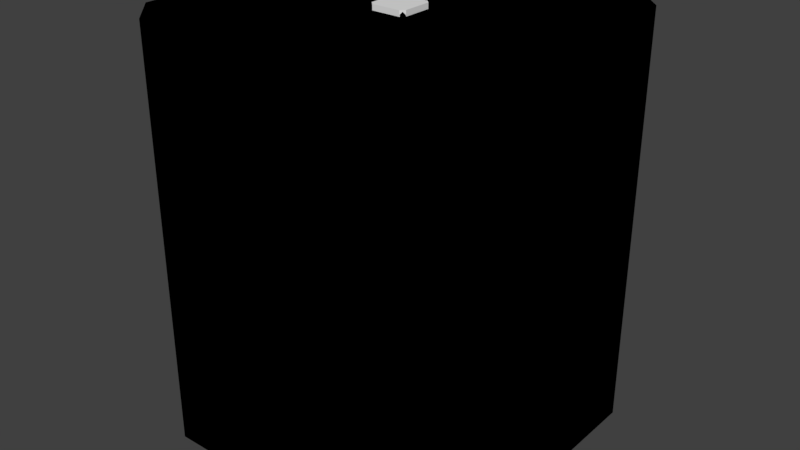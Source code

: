# Source: DIYKit2.blend  (saved by Blender 2.79.0; exported with 4.5.12 LTS)
import bpy
from mathutils import Matrix  # noqa: F401  (used for matrix-valued properties, if any)

bpy.ops.wm.read_factory_settings(use_empty=True)
scene = bpy.context.scene
scene.name = 'Scene'

# ---- collections
col_collection_1 = bpy.data.collections.new('Collection 1'); scene.collection.children.link(col_collection_1)

# ---- materials (node trees are filled in below, after node groups)
mat_diykit = bpy.data.materials.new('DIYKit')
mat_diykit.alpha_threshold = 0.0
mat_diykit.use_transparent_shadow = False
mat_diykit.roughness = 0.5

# ---- material node trees
mat_diykit.use_nodes = True; mat_diykit.node_tree.nodes.clear()
_N = mat_diykit.node_tree.nodes; _L = mat_diykit.node_tree.links
n0 = _N.new('NodeUndefined'); n0.name = 'DIYKit.Output'; n0.location = (630, 730)
n0.label = 'Output'
n0.inputs[1].default_value = 1.0
n1 = _N.new('NodeUndefined'); n1.name = 'DIYKit.mainMaterial'; n1.location = (70, 680)
n1.label = 'mainMaterial'
n1.inputs[1].default_value = (1.0, 1.0, 1.0, 1.0)
n1.inputs[2].default_value = 0.8
n2 = _N.new('NodeUndefined'); n2.name = 'DIYKit.geometry'; n2.location = (-590, 260)
n2.label = 'geometry'
n3 = _N.new('NodeUndefined'); n3.name = 'DIYKit.mainTex'; n3.location = (-380, 480)
n3.label = 'mainTex'
n4 = _N.new('NodeUndefined'); n4.name = 'DIYKit.bumpMap'; n4.location = (-380, 480)
n4.label = 'bumpMap'
n4.inputs[0].default_value = (0.8, 0.8, 0.8, 1.0)
n4.inputs[1].default_value = (1.0, 1.0, 1.0, 1.0)
n4.inputs[2].default_value = 0.8
n4.inputs[3].default_value = (0.0, 0.0, 0.0)
_L.new(n2.outputs[4], n3.inputs[0])
_L.new(n3.outputs[1], n1.inputs[0])
_L.new(n1.outputs[0], n0.inputs[0])
_L.new(n4.outputs[2], n1.inputs[3])

# ---- world
world_world = bpy.data.worlds.new('World'); scene.world = world_world
world_world.color = (0.05088, 0.05088, 0.05088)
world_world.use_sun_shadow = False
world_world.sun_shadow_jitter_overblur = 0.0
world_world.cycles.sampling_method = 'MANUAL'

# ---- meshes
me_diykit = bpy.data.meshes.new('DIYKit')
me_diykit.from_pydata([(0.7586, -0.7586, -1.22), (0.748, -0.7692, -1.235), (-0.7692, 0.748, -1.235), (-0.7586, 0.7586, -1.22), (-0.7586, 0.7586, -1.25), (0.7586, -0.7586, -1.25), (-0.748, 0.7692, -1.235), (0.7692, -0.748, -1.235), (-0.7586, 0.7586, -1.22), (0.7586, -0.7586, -1.22), (-0.7586, -0.7586, -1.22), (-0.7692, -0.748, -1.235), (0.748, 0.7692, -1.235), (0.7586, 0.7586, -1.22), (0.7586, 0.7586, -1.25), (-0.7586, -0.7586, -1.25), (0.7692, 0.748, -1.235), (-0.748, -0.7692, -1.235), (0.7586, 0.7586, -1.22), (-0.7586, -0.7586, -1.22), (0.7586, 0.7586, 1.22), (0.748, 0.7692, 1.235), (-0.7692, -0.748, 1.235), (-0.7586, -0.7586, 1.22), (-0.7586, -0.7586, 1.25), (0.7586, 0.7586, 1.25), (-0.748, -0.7692, 1.235), (0.7692, 0.748, 1.235), (-0.7586, -0.7586, 1.22), (0.7586, 0.7586, 1.22), (-0.7586, 0.7586, 1.22), (-0.7692, 0.748, 1.235), (0.748, -0.7692, 1.235), (0.7586, -0.7586, 1.22), (0.7586, -0.7586, 1.25), (-0.7586, 0.7586, 1.25), (0.7692, -0.748, 1.235), (-0.748, 0.7692, 1.235), (0.7586, -0.7586, 1.22), (-0.7586, 0.7586, 1.22), (0.7172, -0.8, 1.25), (-0.7172, -0.8, 1.25), (-0.7172, -0.8, 1.125), (0.7172, -0.8, 1.125), (0.8, 1.0, -1.25), (1.0, 0.8, -1.25), (1.0, 0.8, 1.25), (0.8, 1.0, 1.25), (-0.8, 1.0, 1.25), (-1.0, 0.8, 1.25), (-1.0, 0.8, -1.25), (-0.8, 1.0, -1.25), (-0.8, -1.0, -1.25), (-1.0, -0.8, -1.25), (-1.0, -0.8, 1.25), (-0.8, -1.0, 1.25), (0.8, -1.0, 1.25), (1.0, -0.8, 1.25), (1.0, -0.8, -1.25), (0.8, -1.0, -1.25), (0.8, 0.7172, -1.25), (1.0, 0.8, -1.25), (0.8, 1.0, -1.25), (0.7172, 0.8, -1.25), (-0.8, 1.0, -1.25), (-0.7172, 0.8, -1.25), (-1.0, 0.8, -1.25), (-0.8, 0.7172, -1.25), (-1.0, -0.8, -1.25), (-0.8, -0.7172, -1.25), (-0.8, -1.0, -1.25), (-0.7172, -0.8, -1.25), (0.8, -1.0, -1.25), (0.7172, -0.8, -1.25), (1.0, -0.8, -1.25), (0.8, -0.7172, -1.25), (0.7172, 0.8, 1.25), (0.8, 1.0, 1.25), (1.0, 0.8, 1.25), (0.8, 0.7172, 1.25), (-0.7172, 0.8, 1.25), (-0.8, 1.0, 1.25), (-0.8, 0.7172, 1.25), (-1.0, 0.8, 1.25), (-0.8, -0.7172, 1.25), (-1.0, -0.8, 1.25), (-0.7172, -0.8, 1.25), (-0.8, -1.0, 1.25), (0.7172, -0.8, 1.25), (0.8, -1.0, 1.25), (0.8, -0.7172, 1.25), (1.0, -0.8, 1.25), (0.7, 1.0, -1.125), (0.8, 1.0, -1.25), (0.8, 1.0, 1.25), (0.7, 1.0, 1.125), (-0.7, 1.0, -1.125), (-0.8, 1.0, -1.25), (-0.7, 1.0, 1.125), (-0.8, 1.0, 1.25), (1.0, 0.7, 1.125), (1.0, 0.8, 1.25), (1.0, 0.8, -1.25), (1.0, 0.7, -1.125), (1.0, -0.8, -1.25), (1.0, -0.7, -1.125), (1.0, -0.8, 1.25), (1.0, -0.7, 1.125), (-1.0, 0.7, -1.125), (-1.0, 0.8, -1.25), (-1.0, 0.8, 1.25), (-1.0, 0.7, 1.125), (-1.0, -0.7, -1.125), (-1.0, -0.8, -1.25), (-1.0, -0.7, 1.125), (-1.0, -0.8, 1.25), (-0.7, -1.0, -1.125), (-0.8, -1.0, -1.25), (-0.8, -1.0, 1.25), (-0.7, -1.0, 1.125), (0.7, -1.0, -1.125), (0.8, -1.0, -1.25), (0.7, -1.0, 1.125), (0.8, -1.0, 1.25), (-0.7, 0.95, -1.125), (0.7, 0.95, -1.125), (0.7, 0.95, 1.125), (-0.7, 0.95, 1.125), (-0.7, 1.0, 1.125), (-0.7, 1.0, -1.125), (-0.7, 0.95, -1.125), (-0.7, 0.95, 1.125), (0.7, 1.0, 1.125), (-0.7, 1.0, 1.125), (-0.7, 0.95, 1.125), (0.7, 0.95, 1.125), (0.7, 1.0, -1.125), (0.7, 1.0, 1.125), (0.7, 0.95, 1.125), (0.7, 0.95, -1.125), (-0.7, 1.0, -1.125), (0.7, 1.0, -1.125), (0.7, 0.95, -1.125), (-0.7, 0.95, -1.125), (-0.95, 0.7, 1.125), (-0.95, -0.7, 1.125), (-0.95, -0.7, -1.125), (-0.95, 0.7, -1.125), (-1.0, 0.7, -1.125), (-1.0, 0.7, 1.125), (-0.95, 0.7, 1.125), (-0.95, 0.7, -1.125), (-1.0, -0.7, -1.125), (-1.0, 0.7, -1.125), (-0.95, 0.7, -1.125), (-0.95, -0.7, -1.125), (-1.0, -0.7, 1.125), (-1.0, -0.7, -1.125), (-0.95, -0.7, -1.125), (-0.95, -0.7, 1.125), (-1.0, 0.7, 1.125), (-1.0, -0.7, 1.125), (-0.95, -0.7, 1.125), (-0.95, 0.7, 1.125), (0.95, 0.7, -1.125), (0.95, -0.7, -1.125), (0.95, -0.7, 1.125), (0.95, 0.7, 1.125), (1.0, 0.7, 1.125), (1.0, 0.7, -1.125), (0.95, 0.7, -1.125), (0.95, 0.7, 1.125), (1.0, -0.7, 1.125), (1.0, 0.7, 1.125), (0.95, 0.7, 1.125), (0.95, -0.7, 1.125), (1.0, -0.7, -1.125), (1.0, -0.7, 1.125), (0.95, -0.7, 1.125), (0.95, -0.7, -1.125), (1.0, 0.7, -1.125), (1.0, -0.7, -1.125), (0.95, -0.7, -1.125), (0.95, 0.7, -1.125), (-0.8, -0.7172, -1.225), (-0.7172, -0.8, -1.225), (0.7172, -0.8, -1.225), (0.8, -0.7172, -1.225), (-0.8, 0.7172, -1.225), (0.8, 0.7172, -1.225), (-0.7172, 0.8, -1.225), (0.7172, 0.8, -1.225), (-0.7172, 0.8, -1.25), (-0.8, 0.7172, -1.25), (-0.8, 0.7172, -1.225), (-0.7172, 0.8, -1.225), (0.7172, 0.8, -1.25), (-0.7172, 0.8, -1.25), (-0.7172, 0.8, -1.225), (0.7172, 0.8, -1.225), (0.8, 0.7172, -1.25), (0.7172, 0.8, -1.25), (0.7172, 0.8, -1.225), (0.8, 0.7172, -1.225), (0.8, -0.7172, -1.25), (0.8, 0.7172, -1.25), (0.8, 0.7172, -1.225), (0.8, -0.7172, -1.225), (0.7172, -0.8, -1.25), (0.8, -0.7172, -1.25), (0.8, -0.7172, -1.225), (0.7172, -0.8, -1.225), (-0.7172, -0.8, -1.25), (0.7172, -0.8, -1.25), (0.7172, -0.8, -1.225), (-0.7172, -0.8, -1.225), (-0.8, -0.7172, -1.25), (-0.7172, -0.8, -1.25), (-0.7172, -0.8, -1.225), (-0.8, -0.7172, -1.225), (-0.8, 0.7172, -1.25), (-0.8, -0.7172, -1.25), (-0.8, -0.7172, -1.225), (-0.8, 0.7172, -1.225), (0.8, -0.7172, 1.225), (0.7172, -0.8, 1.225), (-0.7172, -0.8, 1.225), (-0.8, -0.7172, 1.225), (0.8, 0.7172, 1.225), (-0.8, 0.7172, 1.225), (0.7172, 0.8, 1.225), (-0.7172, 0.8, 1.225), (0.7172, 0.8, 1.25), (0.8, 0.7172, 1.25), (0.8, 0.7172, 1.225), (0.7172, 0.8, 1.225), (-0.7172, 0.8, 1.25), (0.7172, 0.8, 1.25), (0.7172, 0.8, 1.225), (-0.7172, 0.8, 1.225), (-0.8, 0.7172, 1.25), (-0.7172, 0.8, 1.25), (-0.7172, 0.8, 1.225), (-0.8, 0.7172, 1.225), (-0.8, -0.7172, 1.25), (-0.8, 0.7172, 1.25), (-0.8, 0.7172, 1.225), (-0.8, -0.7172, 1.225), (-0.7172, -0.8, 1.25), (-0.8, -0.7172, 1.25), (-0.8, -0.7172, 1.225), (-0.7172, -0.8, 1.225), (0.8, -0.7172, 1.25), (0.7172, -0.8, 1.25), (0.7172, -0.8, 1.225), (0.8, -0.7172, 1.225), (0.8, 0.7172, 1.25), (0.8, -0.7172, 1.25), (0.8, -0.7172, 1.225), (0.8, 0.7172, 1.225), (0.7, -0.95, -1.125), (-0.7, -0.95, -1.125), (-0.7, -0.95, 1.125), (0.7, -0.95, 1.125), (0.7, -1.0, 1.125), (0.7, -1.0, -1.125), (0.7, -0.95, -1.125), (0.7, -0.95, 1.125), (-0.7, -1.0, 1.125), (0.7, -1.0, 1.125), (0.7, -0.95, 1.125), (-0.7, -0.95, 1.125), (-0.7, -1.0, -1.125), (-0.7, -1.0, 1.125), (-0.7, -0.95, 1.125), (-0.7, -0.95, -1.125), (0.7, -1.0, -1.125), (-0.7, -1.0, -1.125), (-0.7, -0.95, -1.125), (0.7, -0.95, -1.125)], [], [(16, 17, 15, 14), (0, 3, 2, 1), (9, 7, 6, 8), (5, 1, 2, 4), (81, 83, 82, 80), (19, 17, 16, 18), (15, 11, 12, 14), (33, 32, 31, 30), (29, 27, 26, 28), (23, 22, 21, 20), (36, 37, 35, 34), (35, 31, 32, 34), (26, 27, 25, 24), (39, 37, 36, 38), (25, 21, 22, 24), (13, 12, 11, 10), (51, 50, 49, 48), (55, 54, 53, 52), (59, 58, 57, 56), (275, 274, 273, 272), (279, 278, 277, 276), (71, 70, 68, 69), (60, 61, 74, 75), (63, 62, 61, 60), (65, 64, 62, 63), (83, 85, 84, 82), (90, 91, 78, 79), (67, 66, 64, 65), (87, 89, 88, 86), (75, 74, 72, 73), (69, 68, 66, 67), (89, 91, 90, 88), (77, 81, 80, 76), (79, 78, 77, 76), (73, 72, 70, 71), (85, 87, 86, 84), (93, 97, 96, 92), (94, 93, 92), (95, 94, 92), (109, 113, 112, 108), (96, 97, 98), (97, 99, 98), (102, 101, 100), (103, 102, 100), (114, 115, 110, 111), (106, 104, 105), (107, 106, 105), (105, 104, 102, 103), (110, 109, 108), (111, 110, 108), (117, 121, 120, 116), (112, 113, 114), (113, 115, 114), (122, 123, 118, 119), (118, 117, 116), (119, 118, 116), (100, 101, 106, 107), (120, 121, 122), (121, 123, 122), (98, 99, 94, 95), (43, 42, 41, 40), (223, 222, 221, 220), (211, 210, 209, 208), (131, 130, 129, 128), (135, 134, 133, 132), (155, 154, 153, 152), (159, 158, 157, 156), (139, 138, 137, 136), (143, 142, 141, 140), (179, 178, 177, 176), (183, 182, 181, 180), (163, 162, 161, 160), (167, 166, 165, 164), (147, 146, 145, 144), (188, 189, 187, 184), (186, 185, 184), (184, 187, 186), (151, 150, 149, 148), (188, 190, 189), (190, 191, 189), (235, 234, 233, 232), (255, 254, 253, 252), (195, 194, 193, 192), (239, 238, 237, 236), (219, 218, 217, 216), (207, 206, 205, 204), (203, 202, 201, 200), (215, 214, 213, 212), (226, 225, 224), (224, 227, 226), (247, 246, 245, 244), (228, 230, 229), (230, 231, 229), (243, 242, 241, 240), (199, 198, 197, 196), (251, 250, 249, 248), (127, 126, 125, 124), (47, 46, 45, 44), (228, 229, 227, 224), (6, 7, 5, 4), (175, 174, 173, 172), (259, 258, 257, 256), (263, 262, 261, 260), (267, 266, 265, 264), (271, 270, 269, 268), (171, 170, 169, 168)])
me_diykit.polygons.foreach_set('use_smooth', [True] * 106)
_uv = me_diykit.uv_layers.new(name='DIYKit.UV')
_uv.uv.foreach_set('vector', [0.5797, 0.4597, 0.5797, 0.8304, 0.5742, 0.8304, 0.5742, 0.4597, 0.5632, 0.8304, 0.5632, 0.4597, 0.5687, 0.4597, 0.5687, 0.8304, 0.5852, 0.8304, 0.5797, 0.8304, 0.5797, 0.4597, 0.5852, 0.4597, 0.5742, 0.8304, 0.5687, 0.8304, 0.5687, 0.4597, 0.5742, 0.4597, 0.01044, 0.5164, 0.06292, 0.4639, 0.08466, 0.5164, 0.06292, 0.5381, 0.5852, 0.8304, 0.5797, 0.8304, 0.5797, 0.4597, 0.5852, 0.4597, 0.5742, 0.8304, 0.5687, 0.8304, 0.5687, 0.4597, 0.5742, 0.4597, 0.5632, 0.4597, 0.5687, 0.4597, 0.5687, 0.8304, 0.5632, 0.8304, 0.5852, 0.8304, 0.5797, 0.8304, 0.5797, 0.4597, 0.5852, 0.4597, 0.5632, 0.4597, 0.5687, 0.4597, 0.5687, 0.8304, 0.5632, 0.8304, 0.5797, 0.4597, 0.5797, 0.8304, 0.5742, 0.8304, 0.5742, 0.4597, 0.5742, 0.8304, 0.5687, 0.8304, 0.5687, 0.4597, 0.5742, 0.4597, 0.5797, 0.4597, 0.5797, 0.8304, 0.5742, 0.8304, 0.5742, 0.4597, 0.5852, 0.8304, 0.5797, 0.8304, 0.5797, 0.4597, 0.5852, 0.4597, 0.5742, 0.8304, 0.5687, 0.8304, 0.5687, 0.4597, 0.5742, 0.4597, 0.5632, 0.4597, 0.5687, 0.4597, 0.5687, 0.8304, 0.5632, 0.8304, 0.7848, 0.6689, 0.7106, 0.6689, 0.7106, 0.01291, 0.7848, 0.01291, 0.7106, 0.01291, 0.7848, 0.01291, 0.7848, 0.6689, 0.7106, 0.6689, 0.7848, 0.6689, 0.7106, 0.6689, 0.7106, 0.01291, 0.7848, 0.01291, 0.822, 0.604, 0.822, 0.01359, 0.8482, 0.01359, 0.8482, 0.604, 0.651, 0.461, 0.651, 0.8284, 0.6248, 0.8284, 0.6248, 0.461, 0.461, 0.5164, 0.4828, 0.4639, 0.5352, 0.5164, 0.4828, 0.5381, 0.06292, 0.9144, 0.01044, 0.9362, 0.01044, 0.5164, 0.06292, 0.5381, 0.08466, 0.9362, 0.06292, 0.9887, 0.01044, 0.9362, 0.06292, 0.9144, 0.461, 0.9362, 0.4828, 0.9887, 0.06292, 0.9887, 0.08466, 0.9362, 0.06292, 0.4639, 0.4828, 0.4639, 0.461, 0.5164, 0.08466, 0.5164, 0.461, 0.9362, 0.4828, 0.9887, 0.06292, 0.9887, 0.08466, 0.9362, 0.4828, 0.9144, 0.5352, 0.9362, 0.4828, 0.9887, 0.461, 0.9362, 0.5352, 0.5164, 0.5352, 0.9362, 0.4828, 0.9144, 0.4828, 0.5381, 0.06292, 0.5381, 0.01044, 0.5164, 0.06292, 0.4639, 0.08466, 0.5164, 0.4828, 0.5381, 0.5352, 0.5164, 0.5352, 0.9362, 0.4828, 0.9144, 0.5352, 0.9362, 0.4828, 0.9887, 0.461, 0.9362, 0.4828, 0.9144, 0.01044, 0.9362, 0.01044, 0.5164, 0.06292, 0.5381, 0.06292, 0.9144, 0.08466, 0.9362, 0.06292, 0.9887, 0.01044, 0.9362, 0.06292, 0.9144, 0.08466, 0.5164, 0.06292, 0.4639, 0.4828, 0.4639, 0.461, 0.5164, 0.4828, 0.4639, 0.5352, 0.5164, 0.4828, 0.5381, 0.461, 0.5164, 0.01474, 0.4316, 0.01474, 0.0118, 0.04754, 0.03804, 0.04754, 0.4054, 0.6707, 0.4316, 0.01474, 0.4316, 0.04754, 0.4054, 0.6379, 0.4054, 0.6707, 0.4316, 0.04754, 0.4054, 0.01474, 0.4316, 0.01474, 0.0118, 0.04754, 0.03804, 0.04754, 0.4054, 0.04754, 0.03804, 0.01474, 0.0118, 0.6379, 0.03804, 0.01474, 0.0118, 0.6707, 0.0118, 0.6379, 0.03804, 0.01474, 0.0118, 0.6707, 0.0118, 0.6379, 0.03804, 0.04754, 0.03804, 0.01474, 0.0118, 0.6379, 0.03804, 0.6379, 0.03804, 0.6707, 0.0118, 0.6707, 0.4316, 0.6379, 0.4054, 0.6707, 0.4316, 0.01474, 0.4316, 0.04754, 0.4054, 0.6379, 0.4054, 0.6707, 0.4316, 0.04754, 0.4054, 0.04754, 0.4054, 0.01474, 0.4316, 0.01474, 0.0118, 0.04754, 0.03804, 0.6707, 0.4316, 0.01474, 0.4316, 0.04754, 0.4054, 0.6379, 0.4054, 0.6707, 0.4316, 0.04754, 0.4054, 0.01474, 0.4316, 0.01474, 0.0118, 0.04754, 0.03804, 0.04754, 0.4054, 0.04754, 0.03804, 0.01474, 0.0118, 0.6379, 0.03804, 0.01474, 0.0118, 0.6707, 0.0118, 0.6379, 0.03804, 0.6379, 0.03804, 0.6707, 0.0118, 0.6707, 0.4316, 0.6379, 0.4054, 0.6707, 0.4316, 0.01474, 0.4316, 0.04754, 0.4054, 0.6379, 0.4054, 0.6707, 0.4316, 0.04754, 0.4054, 0.6379, 0.03804, 0.6707, 0.0118, 0.6707, 0.4316, 0.6379, 0.4054, 0.04754, 0.03804, 0.01474, 0.0118, 0.6379, 0.03804, 0.01474, 0.0118, 0.6707, 0.0118, 0.6379, 0.03804, 0.6379, 0.03804, 0.6707, 0.0118, 0.6707, 0.4316, 0.6379, 0.4054, 0.5632, 0.8356, 0.5632, 0.4593, 0.596, 0.4593, 0.596, 0.8357, 0.5632, 0.8357, 0.5632, 0.4593, 0.596, 0.4593, 0.596, 0.8357, 0.8197, 0.6262, 0.8504, 0.6262, 0.8504, 0.659, 0.8197, 0.659, 0.822, 0.604, 0.822, 0.01359, 0.8482, 0.01359, 0.8482, 0.604, 0.651, 0.461, 0.651, 0.8284, 0.6248, 0.8284, 0.6248, 0.461, 0.651, 0.461, 0.651, 0.8284, 0.6248, 0.8284, 0.6248, 0.461, 0.822, 0.604, 0.822, 0.01359, 0.8482, 0.01359, 0.8482, 0.604, 0.822, 0.604, 0.822, 0.01359, 0.8482, 0.01359, 0.8482, 0.604, 0.651, 0.461, 0.651, 0.8284, 0.6248, 0.8284, 0.6248, 0.461, 0.822, 0.604, 0.822, 0.01359, 0.8482, 0.01359, 0.8482, 0.604, 0.651, 0.461, 0.651, 0.8284, 0.6248, 0.8284, 0.6248, 0.461, 0.651, 0.461, 0.651, 0.8284, 0.6248, 0.8284, 0.6248, 0.461, 0.6128, 0.05419, 0.6128, 0.3907, 0.07211, 0.3907, 0.07211, 0.05419, 0.07211, 0.3907, 0.07211, 0.05419, 0.6128, 0.05419, 0.6128, 0.3907, 0.4674, 0.9007, 0.08102, 0.9007, 0.08102, 0.5543, 0.4674, 0.5543, 0.101, 0.5343, 0.4474, 0.5343, 0.4674, 0.5543, 0.4674, 0.5543, 0.08102, 0.5543, 0.101, 0.5343, 0.822, 0.604, 0.822, 0.01359, 0.8482, 0.01359, 0.8482, 0.604, 0.4674, 0.9007, 0.4474, 0.9207, 0.08102, 0.9007, 0.4474, 0.9207, 0.101, 0.9207, 0.08102, 0.9007, 0.8197, 0.6262, 0.8504, 0.6262, 0.8504, 0.659, 0.8197, 0.659, 0.8197, 0.6262, 0.8504, 0.6262, 0.8504, 0.659, 0.8197, 0.659, 0.8197, 0.6262, 0.8504, 0.6262, 0.8504, 0.659, 0.8197, 0.659, 0.5632, 0.8357, 0.5632, 0.4593, 0.596, 0.4593, 0.596, 0.8357, 0.8197, 0.6262, 0.8504, 0.6262, 0.8504, 0.659, 0.8197, 0.659, 0.5632, 0.8356, 0.5632, 0.4593, 0.596, 0.4593, 0.596, 0.8357, 0.8197, 0.6262, 0.8504, 0.6262, 0.8504, 0.659, 0.8197, 0.659, 0.5632, 0.8357, 0.5632, 0.4593, 0.596, 0.4593, 0.596, 0.8357, 0.101, 0.5343, 0.4474, 0.5343, 0.4674, 0.5543, 0.4674, 0.5543, 0.08102, 0.5543, 0.101, 0.5343, 0.5632, 0.8356, 0.5632, 0.4593, 0.596, 0.4593, 0.596, 0.8357, 0.4674, 0.9007, 0.4474, 0.9207, 0.08102, 0.9007, 0.4474, 0.9207, 0.101, 0.9207, 0.08102, 0.9007, 0.8197, 0.6262, 0.8504, 0.6262, 0.8504, 0.659, 0.8197, 0.659, 0.5632, 0.8357, 0.5632, 0.4593, 0.596, 0.4593, 0.596, 0.8357, 0.8197, 0.6262, 0.8504, 0.6262, 0.8504, 0.659, 0.8197, 0.659, 0.6128, 0.05419, 0.6128, 0.3907, 0.07211, 0.3907, 0.07211, 0.05419, 0.7106, 0.01291, 0.7848, 0.01291, 0.7848, 0.6689, 0.7106, 0.6689, 0.4674, 0.9007, 0.08102, 0.9007, 0.08102, 0.5543, 0.4674, 0.5543, 0.5797, 0.4597, 0.5797, 0.8304, 0.5742, 0.8304, 0.5742, 0.4597, 0.651, 0.461, 0.651, 0.8284, 0.6248, 0.8284, 0.6248, 0.461, 0.5632, 0.8357, 0.5632, 0.4593, 0.596, 0.4593, 0.596, 0.8357, 0.6128, 0.05419, 0.6128, 0.3907, 0.07211, 0.3907, 0.07211, 0.05419, 0.822, 0.604, 0.822, 0.01359, 0.8482, 0.01359, 0.8482, 0.604, 0.651, 0.461, 0.651, 0.8284, 0.6248, 0.8284, 0.6248, 0.461, 0.822, 0.604, 0.822, 0.01359, 0.8482, 0.01359, 0.8482, 0.604])
me_diykit.materials.append(mat_diykit)
me_diykit.use_remesh_preserve_volume = False
me_diykit.use_remesh_preserve_attributes = False
me_diykit.use_mirror_vertex_groups = False
me_diykit.update()
me_cube = bpy.data.meshes.new('Cube')
me_cube.from_pydata([(-0.08773, -0.1117, -0.001211), (-0.1117, -0.08773, -0.001211), (-0.1117, -0.08773, 0.03339), (-0.08773, -0.1117, 0.03339), (-0.1117, 0.08773, -0.001211), (-0.08773, 0.1117, -0.001211), (-0.08773, 0.1117, 0.03339), (-0.1117, 0.08773, 0.03339), (0.1117, -0.08773, -0.001211), (0.08773, -0.1117, -0.001211), (0.08773, -0.1117, 0.03339), (0.1117, -0.08773, 0.03339), (0.08773, 0.1117, -0.001211), (0.1117, 0.08773, -0.001211), (0.1117, 0.08773, 0.03339), (0.08773, 0.1117, 0.03339)], [], [(9, 10, 3, 0), (13, 14, 11, 8), (14, 15, 6, 7, 2, 3, 10, 11), (1, 2, 7, 4), (5, 6, 15, 12), (0, 3, 2, 1), (6, 5, 4, 7), (14, 13, 12, 15), (10, 9, 8, 11), (4, 5, 12, 13, 8, 9, 0, 1)])
_uv = me_cube.uv_layers.new(name='UVMap')
_uv.uv.foreach_set('vector', [0.3685, 0.2087, 0.3685, 0.221, 0.3057, 0.221, 0.3057, 0.2087, 0.3894, 0.2924, 0.377, 0.2924, 0.377, 0.2296, 0.3894, 0.2296, 0.377, 0.2924, 0.3685, 0.301, 0.3057, 0.301, 0.2971, 0.2924, 0.2971, 0.2296, 0.3057, 0.221, 0.3685, 0.221, 0.377, 0.2296, 0.2847, 0.2296, 0.2971, 0.2296, 0.2971, 0.2924, 0.2847, 0.2924, 0.3057, 0.3134, 0.3057, 0.301, 0.3685, 0.301, 0.3685, 0.3134, 0.2969, 0.2123, 0.3057, 0.221, 0.2971, 0.2296, 0.2883, 0.2209, 0.3057, 0.301, 0.2969, 0.3098, 0.2883, 0.3012, 0.2971, 0.2924, 0.377, 0.2924, 0.3858, 0.3012, 0.3772, 0.3098, 0.3685, 0.301, 0.3685, 0.221, 0.3772, 0.2123, 0.3858, 0.2209, 0.377, 0.2296, 0.2971, 0.1373, 0.3057, 0.1287, 0.3685, 0.1287, 0.377, 0.1373, 0.377, 0.2001, 0.3685, 0.2087, 0.3057, 0.2087, 0.2971, 0.2001])
me_cube.use_remesh_preserve_volume = False
me_cube.use_remesh_preserve_attributes = False
me_cube.use_mirror_vertex_groups = False
me_cube.update()
me_diykit_001 = bpy.data.meshes.new('DIYKit.001')
me_diykit_001.from_pydata([(0.8, 0.95, -1.22), (0.9499, 0.8, -1.22), (0.9499, 0.8, 1.22), (0.8, 0.95, 1.22), (-0.8, 0.95, 1.22), (-0.9499, 0.8, 1.22), (-0.9499, 0.8, -1.22), (-0.8, 0.95, -1.22), (-0.8, -0.9499, -1.22), (-0.9499, -0.8, -1.22), (-0.9499, -0.8, 1.22), (-0.8, -0.9499, 1.22), (0.8, -0.9499, 1.22), (0.9499, -0.8, 1.22), (0.9499, -0.8, -1.22), (0.8, -0.9499, -1.22)], [], [(7, 6, 5, 4), (11, 10, 9, 8), (15, 14, 13, 12), (3, 2, 1, 0), (12, 11, 8, 15), (4, 3, 0, 7), (13, 14, 1, 2), (5, 6, 9, 10), (2, 3, 4, 5, 10, 11, 12, 13), (0, 1, 14, 15, 8, 9, 6, 7)])
_uv = me_diykit_001.uv_layers.new(name='DIYKit.UV')
_uv.uv.foreach_set('vector', [0.0, 0.0, 1.0, 0.0, 1.0, 1.0, 0.0, 1.0, 0.0, 0.0, 1.0, 0.0, 1.0, 1.0, 0.0, 1.0, 0.0, 0.0, 1.0, 0.0, 1.0, 1.0, 0.0, 1.0, 0.0, 0.0, 1.0, 0.0, 1.0, 1.0, 0.0, 1.0, 0.0, 0.0, 1.0, 0.0, 1.0, 1.0, 0.0, 1.0, 0.0, 0.0, 1.0, 0.0, 1.0, 1.0, 0.0, 1.0, 0.0, 0.0, 1.0, 0.0, 1.0, 1.0, 0.0, 1.0, 0.0, 0.0, 1.0, 0.0, 1.0, 1.0, 0.0, 1.0, 0.5, 1.0, 0.8536, 0.8536, 1.0, 0.5, 0.8536, 0.1464, 0.5, 0.0, 0.1464, 0.1464, 0.0, 0.5, 0.1464, 0.8536, 0.5, 1.0, 0.8536, 0.8536, 1.0, 0.5, 0.8536, 0.1464, 0.5, 0.0, 0.1464, 0.1464, 0.0, 0.5, 0.1464, 0.8536])
me_diykit_001.materials.append(mat_diykit)
me_diykit_001.use_remesh_preserve_volume = False
me_diykit_001.use_remesh_preserve_attributes = False
me_diykit_001.use_mirror_vertex_groups = False
me_diykit_001.update()

# ---- objects
ob_diykit = bpy.data.objects.new('DIYKit', me_diykit)
ob_dockingnode = bpy.data.objects.new('dockingNode', None)
ob_docking_port = bpy.data.objects.new('docking-port', me_cube)
ob_col = bpy.data.objects.new('COL', me_diykit_001)
ob_launch_position_005 = bpy.data.objects.new('launch-position.005', None)
ob_launch_position_004 = bpy.data.objects.new('launch-position.004', None)
ob_launch_position_003 = bpy.data.objects.new('launch-position.003', None)
ob_launch_position_002 = bpy.data.objects.new('launch-position.002', None)
ob_launch_position_001 = bpy.data.objects.new('launch-position.001', None)
ob_launch_position = bpy.data.objects.new('launch-position', None)

# ---- transforms, parenting, visibility, modifiers, constraints
ob_diykit.location = (0.0, 0.0, 0.0)
ob_diykit.rotation_mode = 'QUATERNION'
ob_diykit.rotation_quaternion = (1.0, 0.0, 0.0, 0.0)
ob_diykit.lineart.crease_threshold = 0.0
ob_dockingnode.parent = ob_diykit
ob_dockingnode.location = (0.0, 0.0, 1.225)
ob_dockingnode.empty_display_type = 'ARROWS'
ob_dockingnode.empty_image_offset = (0.0, 0.0)
ob_dockingnode.lineart.crease_threshold = 0.0
ob_docking_port.parent = ob_dockingnode
ob_docking_port.matrix_parent_inverse = Matrix(((1.0, 0.0, 0.0, -0.0), (0.0, 1.0, 0.0, -0.0), (0.0, 0.0, 1.0, -1.225), (0.0, 0.0, 0.0, 1.0)))
ob_docking_port.location = (-8.301e-21, -5.464e-08, 1.225)
ob_docking_port.lineart.crease_threshold = 0.0
ob_col.parent = ob_diykit
ob_col.location = (0.0, 0.0, 0.0)
ob_col.rotation_mode = 'QUATERNION'
ob_col.rotation_quaternion = (1.0, 0.0, 0.0, 0.0)
ob_col.display_type = 'WIRE'
ob_col.lineart.crease_threshold = 0.0
ob_launch_position_005.parent = ob_diykit
ob_launch_position_005.location = (1.0, 1.788e-07, -5e-15)
ob_launch_position_005.rotation_mode = 'QUATERNION'
ob_launch_position_005.rotation_quaternion = (-0.5, 0.5, -0.5, -0.5)
ob_launch_position_005.empty_image_offset = (0.0, 0.0)
ob_launch_position_005.show_axis = True
ob_launch_position_005.lineart.crease_threshold = 0.0
ob_launch_position_004.parent = ob_diykit
ob_launch_position_004.location = (-1.192e-07, 1.0, 4.371e-08)
ob_launch_position_004.rotation_mode = 'QUATERNION'
ob_launch_position_004.rotation_quaternion = (-6.715e-07, 3.179e-08, -2.935e-14, -1.0)
ob_launch_position_004.empty_image_offset = (0.0, 0.0)
ob_launch_position_004.show_axis = True
ob_launch_position_004.lineart.crease_threshold = 0.0
ob_launch_position_003.parent = ob_diykit
ob_launch_position_003.location = (-1.0, -5.96e-08, -2.5e-14)
ob_launch_position_003.rotation_mode = 'QUATERNION'
ob_launch_position_003.rotation_quaternion = (-0.5, 0.5, 0.5, 0.5)
ob_launch_position_003.empty_image_offset = (0.0, 0.0)
ob_launch_position_003.show_axis = True
ob_launch_position_003.lineart.crease_threshold = 0.0
ob_launch_position_002.parent = ob_diykit
ob_launch_position_002.location = (0.0, 5.464e-08, -1.25)
ob_launch_position_002.rotation_mode = 'QUATERNION'
ob_launch_position_002.rotation_quaternion = (-1.475e-07, 4.077e-08, -0.7071, -0.7071)
ob_launch_position_002.empty_image_offset = (0.0, 0.0)
ob_launch_position_002.show_axis = True
ob_launch_position_002.lineart.crease_threshold = 0.0
ob_launch_position_001.parent = ob_diykit
ob_launch_position_001.location = (0.0, -1.0, -4.371e-08)
ob_launch_position_001.rotation_mode = 'QUATERNION'
ob_launch_position_001.rotation_quaternion = (-7.55e-08, 3.995e-07, -1.0, -1.49e-07)
ob_launch_position_001.empty_image_offset = (0.0, 0.0)
ob_launch_position_001.show_axis = True
ob_launch_position_001.lineart.crease_threshold = 0.0
ob_launch_position.parent = ob_diykit
ob_launch_position.location = (0.0, -5.464e-08, 1.25)
ob_launch_position.rotation_mode = 'QUATERNION'
ob_launch_position.rotation_quaternion = (9.548e-08, 4.721e-07, -0.7071, 0.7071)
ob_launch_position.empty_image_offset = (0.0, 0.0)
ob_launch_position.show_axis = True
ob_launch_position.lineart.crease_threshold = 0.0

# ---- collection membership
col_collection_1.objects.link(ob_diykit)
col_collection_1.objects.link(ob_dockingnode)
col_collection_1.objects.link(ob_docking_port)
col_collection_1.objects.link(ob_col)
col_collection_1.objects.link(ob_launch_position_005)
col_collection_1.objects.link(ob_launch_position_004)
col_collection_1.objects.link(ob_launch_position_003)
col_collection_1.objects.link(ob_launch_position_002)
col_collection_1.objects.link(ob_launch_position_001)
col_collection_1.objects.link(ob_launch_position)

# ---- scene / render settings (as saved in the file)
scene.frame_start = 1; scene.frame_end = 250; scene.frame_set(0)
scene.render.engine = 'BLENDER_EEVEE_NEXT'
scene.render.resolution_percentage = 50
scene.render.dither_intensity = 0.0
scene.cycles.use_denoising = False
scene.cycles.samples = 128
scene.cycles.sampling_pattern = 'TABULATED_SOBOL'
scene.cycles.use_adaptive_sampling = False
scene.cycles.use_light_tree = False
scene.cycles.blur_glossy = 0.0
scene.cycles.sample_clamp_indirect = 0.0
scene.view_settings.view_transform = 'Standard'
bpy.context.view_layer.update()

# ---- added for rendering (the .blend has no active camera and no usable light): camera, sun
cam_auto = bpy.data.cameras.new('AutoCamera')
cam_auto.lens = 50.0
cam_auto.sensor_width = 36.0
cam_auto.clip_end = 1000.0
ob_auto_camera = bpy.data.objects.new('AutoCamera', cam_auto)
scene.collection.objects.link(ob_auto_camera)
ob_auto_camera.location = (3.49779, -4.19735, 2.80243)
ob_auto_camera.rotation_euler = (1.09748, -7.21219e-08, 0.694738)
scene.camera = ob_auto_camera
light_auto_sun = bpy.data.lights.new('AutoSun', 'SUN')
light_auto_sun.energy = 3.0
light_auto_sun.angle = 0.0523599
ob_auto_sun = bpy.data.objects.new('AutoSun', light_auto_sun)
scene.collection.objects.link(ob_auto_sun)
ob_auto_sun.rotation_euler = (0.872665, 0.174533, 0.523599)
bpy.context.view_layer.update()
